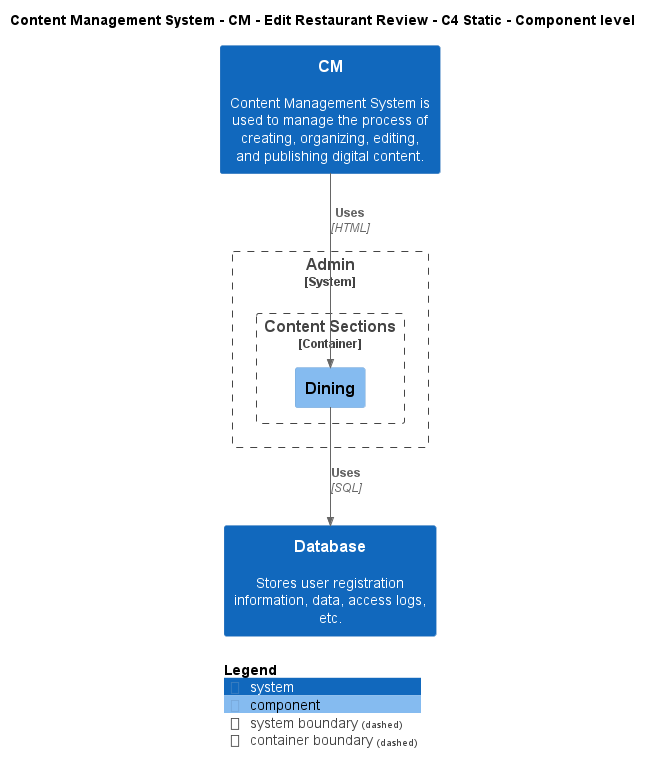

The diagram above was rendered by PlantUML. Its source (embedded in the PNG):
@startuml
!include ..\..\..\..\..\.c4s\C4_Component.puml

AddElementTag("c4interflow:lifecycle:new", $bgColor=green, $fontColor=#ffffff, $borderColor=green, $shadowing="False")
AddElementTag("c4interflow:lifecycle:changed", $bgColor=orange, $fontColor=#ffffff, $borderColor=orange, $shadowing="False")
AddElementTag("c4interflow:lifecycle:removed", $bgColor=red, $fontColor=#ffffff, $borderColor=red, $shadowing="False")

AddRelTag("c4interflow:lifecycle:new", $textColor=green, $lineColor=green)
AddRelTag("c4interflow:lifecycle:changed", $textColor=orange, $lineColor=orange)
AddRelTag("c4interflow:lifecycle:removed", $textColor=red, $lineColor=red)

SHOW_PERSON_PORTRAIT()
LAYOUT_TOP_DOWN()

skinparam linetype polyline

title Content Management System - CM - Edit Restaurant Review - C4 Static - Component level

System(ContentManagementSystem.SoftwareSystems.CM, "CM", "Content Management System is used to manage the process of creating, organizing, editing, and publishing digital content.")

System_Boundary(ContentManagementSystem.SoftwareSystems.Admin, "Admin") {
    
Container_Boundary(ContentManagementSystem.SoftwareSystems.Admin.Containers.ContentSections, "Content Sections") {
    Component(ContentManagementSystem.SoftwareSystems.Admin.Containers.ContentSections.Components.Dining, "Dining", "", "")
}
}
System(ContentManagementSystem.SoftwareSystems.Database, "Database", "Stores user registration information, data, access logs, etc.")

Rel(ContentManagementSystem.SoftwareSystems.CM, ContentManagementSystem.SoftwareSystems.Admin.Containers.ContentSections.Components.Dining, "Uses", "HTML", $tags="protocol:html")
Rel(ContentManagementSystem.SoftwareSystems.Admin.Containers.ContentSections.Components.Dining, ContentManagementSystem.SoftwareSystems.Database, "Uses", "SQL", $tags="protocol:sql")


SHOW_LEGEND()
@enduml